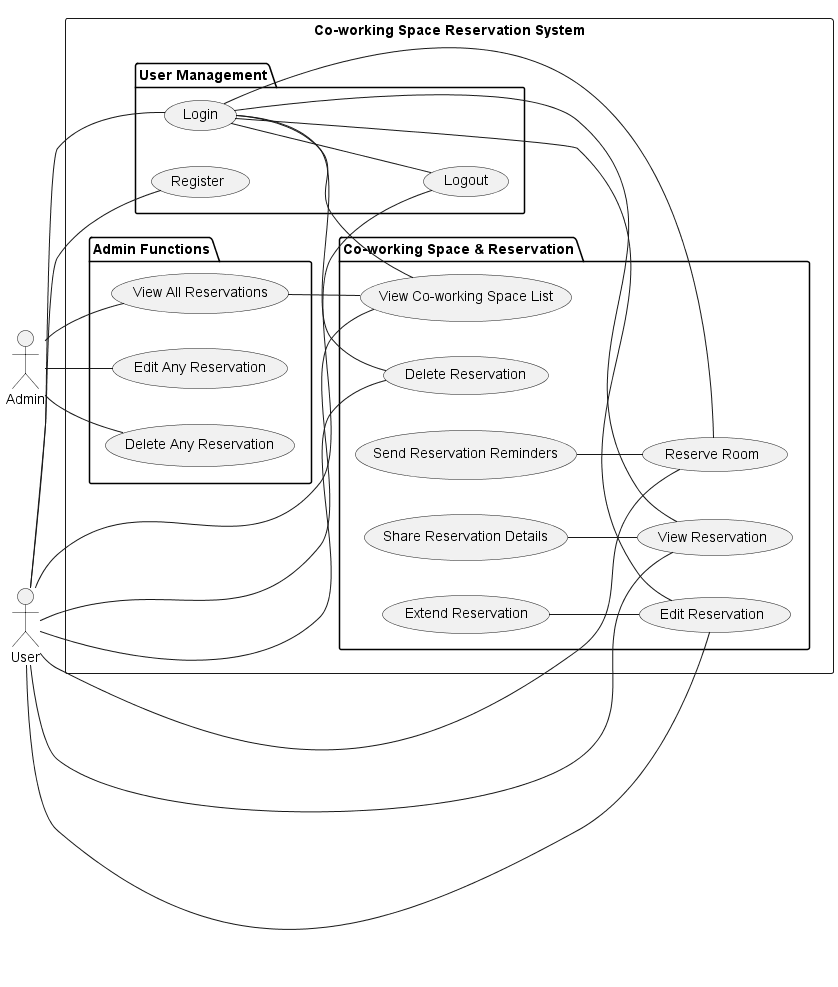

The diagram above was rendered by PlantUML. Its source (embedded in the PNG):
@startuml
left to right direction
actor User
actor Admin

rectangle "Co-working Space Reservation System" {
    package "User Management" {
    usecase "Register" as UC1
    usecase "Login" as UC2
    usecase "Logout" as UC3
    }

    package "Co-working Space & Reservation" {
    usecase "View Co-working Space List" as UC4
    usecase "Reserve Room" as UC5
    usecase "View Reservation" as UC6
    usecase "Edit Reservation" as UC7
    usecase "Delete Reservation" as UC8
    usecase "Send Reservation Reminders" as UC12
    usecase "Share Reservation Details" as UC13
    usecase "Extend Reservation" as UC14
    }

    package "Admin Functions" {
    usecase "View All Reservations" as UC9
    usecase "Edit Any Reservation" as UC10
    usecase "Delete Any Reservation" as UC11
    }
}

User -- UC1
User -- UC2
User -- UC3
User -- UC4
User -- UC5
User -- UC6
User -- UC7
User -- UC8
Admin -- UC9
Admin -- UC10
Admin -- UC11
UC2 -- UC3
UC2 -- UC4
UC2 -- UC5
UC2 -- UC6
UC2 -- UC7
UC2 -- UC8
UC9 -- UC4
UC12 -- UC5
UC13 -- UC6
UC14 -- UC7

@enduml